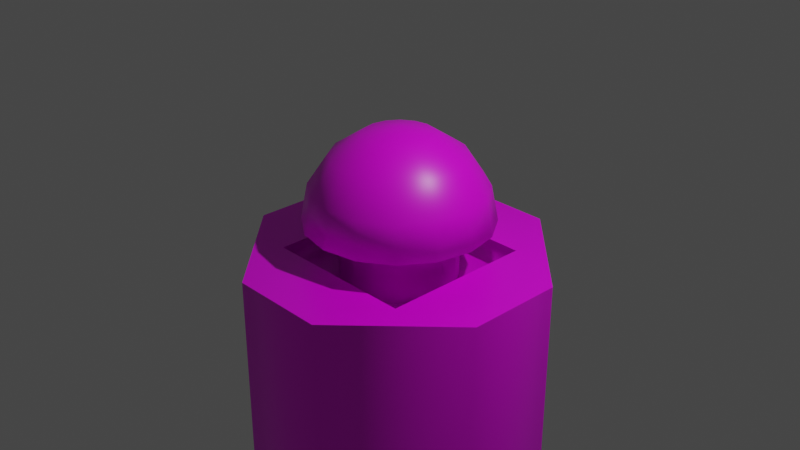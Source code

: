 # Source: BotonPresionadoooooooooo_1_.blend  (saved by Blender 2.83.20; exported with 4.5.12 LTS)
import bpy
from mathutils import Matrix  # noqa: F401  (used for matrix-valued properties, if any)

bpy.ops.wm.read_factory_settings(use_empty=True)
scene = bpy.context.scene
scene.name = 'Scene'

# ---- collections
col_collection = bpy.data.collections.new('Collection'); scene.collection.children.link(col_collection)

# ---- images (referenced by path relative to the original .blend; pixels are not part of the script)
import os
ASSET_DIR = os.environ.get("B2B_ASSET_DIR", "")  # directory of the original .blend (textures are referenced by path, not embedded)
HERE = os.path.dirname(os.path.abspath(__file__))  # packed textures are extracted next to this script under _unpacked/

def load_image(name, relpath, width, height, colorspace="sRGB"):
    """Load a texture the original file referenced (path relative to the .blend, or extracted next to this script)."""
    p = next((c for c in (os.path.join(HERE, relpath), os.path.join(ASSET_DIR, relpath)) if relpath and os.path.exists(c)), "")
    if p:
        img = bpy.data.images.load(p, check_existing=True)
        img.name = name
    else:  # same state as the original file: an image datablock whose file is absent (Cycles renders it pink)
        img = bpy.data.images.new(name, width, height)
        img.source = "FILE"
        img.filepath = "//" + (relpath or name)
    img.colorspace_settings.name = colorspace
    return img
img_untitled_002 = load_image('Untitled.002', '', 1024, 1024, 'sRGB')

# ---- materials (node trees are filled in below, after node groups)
mat_material = bpy.data.materials.new('Material')
mat_material.alpha_threshold = 0.0
mat_material.use_transparent_shadow = False
mat_material.line_color = (0.0, 0.0, 0.0, 1.0)

# ---- node groups
ng_auto_smooth = bpy.data.node_groups.new('Auto Smooth', 'GeometryNodeTree')
_s = ng_auto_smooth.interface.new_socket(name='Geometry', in_out='OUTPUT', socket_type='NodeSocketGeometry')
_s = ng_auto_smooth.interface.new_socket(name='Geometry', in_out='INPUT', socket_type='NodeSocketGeometry')
_s = ng_auto_smooth.interface.new_socket(name='Angle', in_out='INPUT', socket_type='NodeSocketFloat')
_s.subtype = 'ANGLE'
_s.min_value = 0.0
_s.max_value = 3.142
ng_auto_smooth.is_modifier = True
_N = ng_auto_smooth.nodes; _L = ng_auto_smooth.links
n0 = _N.new('NodeGroupOutput'); n0.name = 'Group Output'; n0.location = (480, -100)
n1 = _N.new('NodeGroupInput'); n1.name = 'Group Input'; n1.location = (-420, -300)
n2 = _N.new('NodeGroupInput'); n2.name = 'Group Input.001'; n2.location = (-60, -100)
n3 = _N.new('GeometryNodeSetShadeSmooth'); n3.name = 'Set Shade Smooth'; n3.location = (120, -100)
n3.domain = 'EDGE'
n4 = _N.new('GeometryNodeSetShadeSmooth'); n4.name = 'Set Shade Smooth.001'; n4.location = (300, -100)
n5 = _N.new('GeometryNodeInputMeshEdgeAngle'); n5.name = 'Edge Angle'; n5.location = (-420, -220)
n6 = _N.new('GeometryNodeInputEdgeSmooth'); n6.name = 'Is Edge Smooth'; n6.location = (-60, -160)
n7 = _N.new('GeometryNodeInputShadeSmooth'); n7.name = 'Is Face Smooth'; n7.location = (-240, -340)
n8 = _N.new('FunctionNodeBooleanMath'); n8.name = 'Boolean Math'; n8.location = (-60, -220)
n9 = _N.new('FunctionNodeCompare'); n9.name = 'Compare'; n9.location = (-240, -180)
n9.operation = 'LESS_EQUAL'
_L.new(n5.outputs[0], n9.inputs[0])
_L.new(n4.outputs[0], n0.inputs[0])
_L.new(n1.outputs[1], n9.inputs[1])
_L.new(n9.outputs[0], n8.inputs[0])
_L.new(n7.outputs[0], n8.inputs[1])
_L.new(n2.outputs[0], n3.inputs[0])
_L.new(n6.outputs[0], n3.inputs[1])
_L.new(n3.outputs[0], n4.inputs[0])
_L.new(n8.outputs[0], n3.inputs[2])
n0.is_active_output = True

# ---- material node trees
mat_material.use_nodes = True; mat_material.node_tree.nodes.clear()
_N = mat_material.node_tree.nodes; _L = mat_material.node_tree.links
n0 = _N.new('ShaderNodeOutputMaterial'); n0.name = 'Material Output'; n0.location = (300, 300)
n1 = _N.new('ShaderNodeBsdfPrincipled'); n1.name = 'Principled BSDF'; n1.location = (10, 300)
n1.distribution = 'GGX'
n1.subsurface_method = 'BURLEY'
n1.inputs[2].default_value = 0.4
n1.inputs[3].default_value = 1.45
n1.inputs[27].default_value = (0.0, 0.0, 0.0, 1.0)
n1.inputs[28].default_value = 1.0
n2 = _N.new('ShaderNodeTexImage'); n2.name = 'Image Texture'; n2.location = (-280, 280)
n2.image = img_untitled_002
_L.new(n1.outputs[0], n0.inputs[0])
_L.new(n2.outputs[0], n1.inputs[0])
n0.is_active_output = True

# ---- world
world_world = bpy.data.worlds.new('World'); scene.world = world_world
world_world.use_nodes = True; world_world.node_tree.nodes.clear()
_N = world_world.node_tree.nodes; _L = world_world.node_tree.links
n0 = _N.new('ShaderNodeOutputWorld'); n0.name = 'World Output'; n0.location = (300, 300)
n1 = _N.new('ShaderNodeBackground'); n1.name = 'Background'; n1.location = (10, 300)
n1.inputs[0].default_value = (0.05088, 0.05088, 0.05088, 1.0)
_L.new(n1.outputs[0], n0.inputs[0])
n0.is_active_output = True
world_world.color = (0.05088, 0.05088, 0.05088)
world_world.use_sun_shadow = False
world_world.sun_shadow_jitter_overblur = 0.0

# ---- cameras
cam_camera = bpy.data.cameras.new('Camera')
cam_camera.clip_end = 100.0
cam_camera.ortho_scale = 7.314

# ---- lights
light_light = bpy.data.lights.new('Light', 'POINT')
light_light.transmission_factor = 0.0
light_light.energy = 1000.0
light_light.shadow_soft_size = 0.1
light_light.shadow_maximum_resolution = 0.006
light_light.use_absolute_resolution = True

# ---- meshes
me_sphere = bpy.data.meshes.new('Sphere')
me_sphere.from_pydata([(0.0, 0.7071, 0.7071), (0.0, 0.9239, 0.3827), (0.1464, 0.3536, 0.9239), (0.2706, 0.6533, 0.7071), (0.3536, 0.8536, 0.3827), (0.2374, 0.5731, -4.371e-08), (0.2706, 0.2706, 0.9239), (0.5, 0.5, 0.7071), (0.6533, 0.6533, 0.3827), (0.4386, 0.4386, -4.371e-08), (0.3536, 0.1464, 0.9239), (0.6533, 0.2706, 0.7071), (0.8536, 0.3536, 0.3827), (0.5731, 0.2374, -4.371e-08), (0.3827, 1.307e-07, 0.9239), (0.7071, 7.11e-08, 0.7071), (0.9239, 1.149e-08, 0.3827), (0.6203, 1.009e-07, -4.371e-08), (0.3536, -0.1464, 0.9239), (0.6533, -0.2706, 0.7071), (0.8536, -0.3536, 0.3827), (0.5731, -0.2374, -4.371e-08), (0.2706, -0.2706, 0.9239), (0.5, -0.5, 0.7071), (0.6533, -0.6533, 0.3827), (0.4386, -0.4386, -4.371e-08), (0.1464, -0.3536, 0.9239), (0.2706, -0.6533, 0.7071), (0.3536, -0.8536, 0.3827), (0.2374, -0.5731, -4.371e-08), (-7.268e-08, -0.3827, 0.9239), (-2.664e-07, -0.7071, 0.7071), (-2.962e-07, -0.9239, 0.3827), (-2.049e-07, -0.6203, -4.371e-08), (-0.1464, -0.3536, 0.9239), (-0.2706, -0.6533, 0.7071), (-0.3536, -0.8536, 0.3827), (-0.2374, -0.5731, -4.371e-08), (-0.2706, -0.2706, 0.9239), (-0.5, -0.5, 0.7071), (-0.6533, -0.6533, 0.3827), (-0.4386, -0.4386, -4.371e-08), (-0.3536, -0.1464, 0.9239), (-0.6533, -0.2706, 0.7071), (-0.8536, -0.3536, 0.3827), (-0.5731, -0.2374, -4.371e-08), (-0.3827, 2.499e-07, 0.9239), (-0.7071, 4.883e-07, 0.7071), (-0.9239, 5.181e-07, 0.3827), (-0.6203, 3.999e-07, -4.371e-08), (-0.3536, 0.1464, 0.9239), (-0.6533, 0.2706, 0.7071), (-0.8536, 0.3536, 0.3827), (-0.5731, 0.2374, -4.371e-08), (-0.2706, 0.2706, 0.9239), (-0.5, 0.5, 0.7071), (-0.6533, 0.6533, 0.3827), (-0.4386, 0.4386, -4.371e-08), (-0.1464, 0.3536, 0.9239), (-0.2706, 0.6533, 0.7071), (-0.3536, 0.8536, 0.3827), (-0.2374, 0.5731, -4.371e-08), (-6.75e-14, 5.063e-14, 1.0), (1.061e-07, 0.3827, 0.9239), (6.027e-07, 0.6203, -4.371e-08), (0.3827, 0.9239, -4.371e-08), (0.7071, 0.7071, -4.371e-08), (0.9239, 0.3827, -4.371e-08), (1.0, 1.149e-08, -4.371e-08), (0.9239, -0.3827, -4.371e-08), (0.7071, -0.7071, -4.371e-08), (0.3827, -0.9239, -4.371e-08), (-3.26e-07, -1.0, -4.371e-08), (-0.3827, -0.9239, -4.371e-08), (-0.7071, -0.7071, -4.371e-08), (-0.9239, -0.3827, -4.371e-08), (-1.0, 6.075e-07, -4.371e-08), (-0.9239, 0.3827, -4.371e-08), (-0.7071, 0.7071, -4.371e-08), (-0.3827, 0.9239, -4.371e-08), (6.575e-07, 1.0, -4.371e-08), (0.2374, 0.5731, -0.8037), (0.4386, 0.4386, -0.8037), (0.5731, 0.2374, -0.8037), (0.6203, 1.009e-07, -0.8037), (0.5731, -0.2374, -0.8037), (0.4386, -0.4386, -0.8037), (0.2374, -0.5731, -0.8037), (-2.049e-07, -0.6203, -0.8037), (-0.2374, -0.5731, -0.8037), (-0.4386, -0.4386, -0.8037), (-0.5731, -0.2374, -0.8037), (-0.6203, 3.999e-07, -0.8037), (-0.5731, 0.2374, -0.8037), (-0.4386, 0.4386, -0.8037), (-0.2374, 0.5731, -0.8037), (6.027e-07, 0.6203, -0.8037)], [], [(0, 63, 2, 3), (1, 0, 3, 4), (63, 62, 2), (80, 1, 4, 65), (4, 3, 7, 8), (2, 62, 6), (65, 4, 8, 66), (3, 2, 6, 7), (66, 8, 12, 67), (7, 6, 10, 11), (8, 7, 11, 12), (6, 62, 10), (67, 12, 16, 68), (11, 10, 14, 15), (12, 11, 15, 16), (10, 62, 14), (16, 15, 19, 20), (14, 62, 18), (68, 16, 20, 69), (15, 14, 18, 19), (20, 19, 23, 24), (18, 62, 22), (69, 20, 24, 70), (19, 18, 22, 23), (70, 24, 28, 71), (23, 22, 26, 27), (24, 23, 27, 28), (22, 62, 26), (27, 26, 30, 31), (28, 27, 31, 32), (26, 62, 30), (71, 28, 32, 72), (32, 31, 35, 36), (30, 62, 34), (72, 32, 36, 73), (31, 30, 34, 35), (34, 62, 38), (73, 36, 40, 74), (35, 34, 38, 39), (36, 35, 39, 40), (74, 40, 44, 75), (39, 38, 42, 43), (40, 39, 43, 44), (38, 62, 42), (44, 43, 47, 48), (42, 62, 46), (75, 44, 48, 76), (43, 42, 46, 47), (48, 47, 51, 52), (46, 62, 50), (76, 48, 52, 77), (47, 46, 50, 51), (77, 52, 56, 78), (51, 50, 54, 55), (52, 51, 55, 56), (50, 62, 54), (78, 56, 60, 79), (55, 54, 58, 59), (56, 55, 59, 60), (54, 62, 58), (60, 59, 0, 1), (58, 62, 63), (79, 60, 1, 80), (59, 58, 63, 0), (17, 21, 85, 84), (9, 5, 65, 66), (13, 9, 66, 67), (17, 13, 67, 68), (21, 17, 68, 69), (25, 21, 69, 70), (29, 25, 70, 71), (33, 29, 71, 72), (37, 33, 72, 73), (41, 37, 73, 74), (45, 41, 74, 75), (49, 45, 75, 76), (53, 49, 76, 77), (57, 53, 77, 78), (61, 57, 78, 79), (64, 61, 79, 80), (5, 64, 80, 65), (82, 83, 84, 85, 86, 87, 88, 89, 90, 91, 92, 93, 94, 95, 96, 81), (49, 53, 93, 92), (21, 25, 86, 85), (53, 57, 94, 93), (25, 29, 87, 86), (57, 61, 95, 94), (29, 33, 88, 87), (61, 64, 96, 95), (33, 37, 89, 88), (5, 9, 82, 81), (64, 5, 81, 96), (37, 41, 90, 89), (9, 13, 83, 82), (41, 45, 91, 90), (13, 17, 84, 83), (45, 49, 92, 91)])
me_sphere.polygons.foreach_set('use_smooth', [True] * 97)
_uv = me_sphere.uv_layers.new(name='UVMap')
_uv.uv.foreach_set('vector', [0.6899, 0.7133, 0.7228, 0.7371, 0.716, 0.753, 0.6773, 0.7427, 0.04742, 0.876, 0.08762, 0.89, 0.08636, 0.9196, 0.04577, 0.9147, 0.7228, 0.7371, 0.7606, 0.7627, 0.716, 0.753, 0.001783, 0.8711, 0.04742, 0.876, 0.04577, 0.9147, 1.757e-09, 0.9129, 0.04577, 0.9147, 0.08636, 0.9196, 0.08636, 0.9516, 0.04577, 0.9565, 0.716, 0.753, 0.7606, 0.7627, 0.7159, 0.7702, 1.757e-09, 0.9129, 0.04577, 0.9147, 0.04577, 0.9565, 0.0, 0.9582, 0.6773, 0.7427, 0.716, 0.753, 0.7159, 0.7702, 0.6771, 0.7744, 0.0, 0.9582, 0.04577, 0.9565, 0.04742, 0.9951, 0.001783, 1.0, 0.6771, 0.7744, 0.7159, 0.7702, 0.7225, 0.7861, 0.6893, 0.8038, 0.04577, 0.9565, 0.08636, 0.9516, 0.08762, 0.9811, 0.04742, 0.9951, 0.7159, 0.7702, 0.7606, 0.7627, 0.7225, 0.7861, 0.8931, 0.4203, 0.9386, 0.4268, 0.9362, 0.4564, 0.8904, 0.4524, 0.6893, 0.8038, 0.7225, 0.7861, 0.7348, 0.7982, 0.7122, 0.8262, 0.9386, 0.4268, 0.9785, 0.4469, 0.9767, 0.4696, 0.9362, 0.4564, 0.7225, 0.7861, 0.7606, 0.7627, 0.7348, 0.7982, 0.9362, 0.4564, 0.9767, 0.4696, 0.976, 0.4991, 0.9353, 0.495, 0.7348, 0.7982, 0.7606, 0.7627, 0.7511, 0.8048, 0.8904, 0.4524, 0.9362, 0.4564, 0.9353, 0.495, 0.8895, 0.4942, 0.7122, 0.8262, 0.7348, 0.7982, 0.7511, 0.8048, 0.7421, 0.8384, 0.9353, 0.495, 0.976, 0.4991, 0.9767, 0.5311, 0.9362, 0.5368, 0.7511, 0.8048, 0.7606, 0.7627, 0.7686, 0.8048, 0.8895, 0.4942, 0.9353, 0.495, 0.9362, 0.5368, 0.8904, 0.5395, 0.7421, 0.8384, 0.7511, 0.8048, 0.7686, 0.8048, 0.7746, 0.8384, 0.8904, 0.5395, 0.9362, 0.5368, 0.9386, 0.5754, 0.8931, 0.5812, 0.7746, 0.8384, 0.7686, 0.8048, 0.7849, 0.7982, 0.8047, 0.8262, 0.9362, 0.5368, 0.9767, 0.5311, 0.9785, 0.5607, 0.9386, 0.5754, 0.7686, 0.8048, 0.7606, 0.7627, 0.7849, 0.7982, 0.8047, 0.8262, 0.7849, 0.7982, 0.7974, 0.7861, 0.8278, 0.8038, 0.94, 0.2348, 0.9795, 0.2557, 0.9771, 0.2784, 0.9369, 0.2644, 0.7849, 0.7982, 0.7606, 0.7627, 0.7974, 0.7861, 0.8946, 0.2275, 0.94, 0.2348, 0.9369, 0.2644, 0.8913, 0.2595, 0.9369, 0.2644, 0.9771, 0.2784, 0.9759, 0.3079, 0.9353, 0.303, 0.7974, 0.7861, 0.7606, 0.7627, 0.8042, 0.7702, 0.8913, 0.2595, 0.9369, 0.2644, 0.9353, 0.303, 0.8895, 0.3013, 0.8278, 0.8038, 0.7974, 0.7861, 0.8042, 0.7702, 0.8404, 0.7744, 0.8042, 0.7702, 0.7606, 0.7627, 0.8044, 0.753, 0.8895, 0.3013, 0.9353, 0.303, 0.9353, 0.3448, 0.8895, 0.3465, 0.8404, 0.7744, 0.8042, 0.7702, 0.8044, 0.753, 0.8406, 0.7427, 0.9353, 0.303, 0.9759, 0.3079, 0.9759, 0.3399, 0.9353, 0.3448, 0.8895, 0.3465, 0.9353, 0.3448, 0.9369, 0.3834, 0.8913, 0.3883, 0.8406, 0.7427, 0.8044, 0.753, 0.7977, 0.7371, 0.8283, 0.7133, 0.9353, 0.3448, 0.9759, 0.3399, 0.9771, 0.3695, 0.9369, 0.3834, 0.8044, 0.753, 0.7606, 0.7627, 0.7977, 0.7371, 0.9369, 0.3834, 0.9771, 0.3695, 0.9795, 0.3921, 0.94, 0.413, 0.7977, 0.7371, 0.7606, 0.7627, 0.7854, 0.725, 0.8913, 0.3883, 0.9369, 0.3834, 0.94, 0.413, 0.8946, 0.4203, 0.8283, 0.7133, 0.7977, 0.7371, 0.7854, 0.725, 0.8055, 0.6909, 0.9455, 0.004904, 0.9857, 0.01887, 0.9845, 0.04843, 0.9439, 0.04353, 0.7854, 0.725, 0.7606, 0.7627, 0.7692, 0.7184, 0.8999, 0.0, 0.9455, 0.004904, 0.9439, 0.04353, 0.8981, 0.04181, 0.8055, 0.6909, 0.7854, 0.725, 0.7692, 0.7184, 0.7756, 0.6787, 0.8981, 0.04181, 0.9439, 0.04353, 0.9439, 0.08533, 0.8981, 0.08706, 0.7756, 0.6787, 0.7692, 0.7184, 0.7516, 0.7184, 0.7431, 0.6787, 0.9439, 0.04353, 0.9845, 0.04843, 0.9845, 0.08043, 0.9439, 0.08533, 0.7692, 0.7184, 0.7606, 0.7627, 0.7516, 0.7184, 0.8981, 0.08706, 0.9439, 0.08533, 0.9455, 0.124, 0.8999, 0.1289, 0.7431, 0.6787, 0.7516, 0.7184, 0.7353, 0.725, 0.713, 0.6909, 0.9439, 0.08533, 0.9845, 0.08043, 0.9857, 0.11, 0.9455, 0.124, 0.7516, 0.7184, 0.7606, 0.7627, 0.7353, 0.725, 0.6971, 0.6656, 0.713, 0.6909, 0.6899, 0.7133, 0.6669, 0.6949, 0.7353, 0.725, 0.7606, 0.7627, 0.7228, 0.7371, 0.8999, 0.1289, 0.9455, 0.124, 0.9486, 0.1535, 0.9032, 0.1609, 0.713, 0.6909, 0.7353, 0.725, 0.7228, 0.7371, 0.6899, 0.7133, 0.6689, 0.9382, 0.67, 0.9123, 0.7643, 0.9123, 0.7632, 0.9382, 0.7419, 0.05393, 0.7217, 0.07377, 0.6845, 0.04931, 0.717, 0.01732, 0.7682, 0.04318, 0.7419, 0.05393, 0.717, 0.01732, 0.7595, 1.382e-08, 0.7967, 0.04318, 0.7682, 0.04318, 0.7595, 1.382e-08, 0.8055, 0.0, 0.8231, 0.05393, 0.7967, 0.04318, 0.8055, 0.0, 0.848, 0.01732, 0.8433, 0.07377, 0.8231, 0.05393, 0.848, 0.01732, 0.8805, 0.04931, 0.8542, 0.09971, 0.8433, 0.07377, 0.8805, 0.04931, 0.8981, 0.09112, 0.8542, 0.1278, 0.8542, 0.09971, 0.8981, 0.09112, 0.8981, 0.1364, 0.8433, 0.1537, 0.8542, 0.1278, 0.8981, 0.1364, 0.8805, 0.1782, 0.8231, 0.1736, 0.8433, 0.1537, 0.8805, 0.1782, 0.848, 0.2102, 0.7967, 0.1843, 0.8231, 0.1736, 0.848, 0.2102, 0.8055, 0.2275, 0.7682, 0.1843, 0.7967, 0.1843, 0.8055, 0.2275, 0.7595, 0.2275, 0.7419, 0.1736, 0.7682, 0.1843, 0.7595, 0.2275, 0.717, 0.2102, 0.7217, 0.1537, 0.7419, 0.1736, 0.717, 0.2102, 0.6845, 0.1782, 0.7108, 0.1278, 0.7217, 0.1537, 0.6845, 0.1782, 0.6669, 0.1364, 0.7108, 0.09971, 0.7108, 0.1278, 0.6669, 0.1364, 0.6669, 0.09112, 0.7217, 0.07377, 0.7108, 0.09971, 0.6669, 0.09112, 0.6845, 0.04931, 0.9529, 0.796, 0.9266, 0.8067, 0.898, 0.8067, 0.8717, 0.796, 0.8515, 0.7761, 0.8406, 0.7502, 0.8406, 0.7221, 0.8515, 0.6962, 0.8717, 0.6763, 0.898, 0.6656, 0.9266, 0.6656, 0.9529, 0.6763, 0.9731, 0.6962, 0.984, 0.7221, 0.984, 0.7502, 0.9731, 0.7761, 0.3637, 0.965, 0.3373, 0.9639, 0.3373, 0.8711, 0.3637, 0.8722, 0.67, 0.9123, 0.67, 0.8842, 0.7643, 0.8842, 0.7643, 0.9123, 0.3373, 0.9639, 0.3088, 0.9639, 0.3088, 0.8711, 0.3373, 0.8711, 0.67, 0.8842, 0.6689, 0.8582, 0.7632, 0.8582, 0.7643, 0.8842, 0.3088, 0.9639, 0.2824, 0.965, 0.2824, 0.8722, 0.3088, 0.8711, 0.6689, 0.8582, 0.6669, 0.8384, 0.7611, 0.8384, 0.7632, 0.8582, 0.185, 0.9709, 0.1871, 0.9511, 0.2813, 0.9511, 0.2793, 0.9709, 0.183, 0.8711, 0.1819, 0.8971, 0.08762, 0.8971, 0.08873, 0.8711, 0.1882, 0.9251, 0.1882, 0.8971, 0.2824, 0.8971, 0.2824, 0.9251, 0.1871, 0.9511, 0.1882, 0.9251, 0.2824, 0.9251, 0.2813, 0.9511, 0.1819, 0.8971, 0.1819, 0.9251, 0.08762, 0.9251, 0.08762, 0.8971, 0.1882, 0.8971, 0.1871, 0.8711, 0.2813, 0.8711, 0.2824, 0.8971, 0.1819, 0.9251, 0.183, 0.9511, 0.08873, 0.9511, 0.08762, 0.9251, 0.6669, 0.958, 0.6689, 0.9382, 0.7632, 0.9382, 0.7611, 0.958, 0.183, 0.9511, 0.185, 0.9709, 0.09077, 0.9709, 0.08873, 0.9511])
me_sphere.materials.append(mat_material)
me_sphere.use_remesh_fix_poles = True
me_sphere.use_remesh_preserve_attributes = False
me_sphere.use_mirror_vertex_groups = False
me_sphere.update()
me_cube_001 = bpy.data.meshes.new('Cube.001')
me_cube_001.from_pydata([(-0.5316, -0.5316, 1.0), (-0.5316, 0.5316, 1.0), (0.5316, -0.5316, 1.0), (0.5316, 0.5316, 1.0), (-0.5526, -0.539, 0.711), (-0.5526, 0.5242, 0.711), (0.5107, 0.5242, 0.711), (0.5107, -0.539, 0.711), (-0.3356, -1.0, -6.512), (-1.0, -0.3356, -6.512), (-1.0, 0.3356, -6.512), (-0.3356, 1.0, -6.512), (1.0, -0.3356, -6.512), (0.3356, -1.0, -6.512), (0.3356, 1.0, -6.512), (1.0, 0.3356, -6.512), (-1.0, -0.3356, 1.0), (-0.3356, -1.0, 1.0), (-0.5316, -0.5316, 1.0), (-0.3356, 1.0, 1.0), (-1.0, 0.3356, 1.0), (-0.5316, 0.5316, 1.0), (1.0, 0.3356, 1.0), (0.3356, 1.0, 1.0), (0.5316, 0.5316, 1.0), (0.3356, -1.0, 1.0), (1.0, -0.3356, 1.0), (0.5316, -0.5316, 1.0)], [], [(13, 25, 17, 8), (15, 22, 26, 12), (0, 1, 21, 20, 16, 18), (11, 19, 23, 14), (9, 16, 20, 10), (1, 0, 4, 5), (2, 0, 18, 17, 25, 27), (3, 2, 27, 26, 22, 24), (1, 3, 24, 23, 19, 21), (6, 5, 4, 7), (0, 2, 7, 4), (3, 1, 5, 6), (2, 3, 6, 7), (16, 17, 18), (19, 20, 21), (22, 23, 24), (25, 26, 27), (8, 17, 16, 9), (19, 11, 10, 20), (22, 15, 14, 23), (25, 13, 12, 26), (10, 11, 14, 15, 12, 13, 8, 9)])
me_cube_001.polygons.foreach_set('use_smooth', [True] * 22)
_k = set([(0, 1), (0, 2), (1, 3), (2, 3), (8, 9), (8, 13), (9, 10), (10, 11), (11, 14), (12, 13), (12, 15), (14, 15), (16, 17), (16, 20), (17, 25), (19, 20), (19, 23), (22, 23), (22, 26), (25, 26)])
me_cube_001.attributes.new('sharp_edge', 'BOOLEAN', 'EDGE').data.foreach_set('value', [ (min(e.vertices), max(e.vertices)) in _k for e in me_cube_001.edges])
_uv = me_cube_001.uv_layers.new(name='UVMap')
_uv.uv.foreach_set('vector', [0.2227, 5.53e-08, 0.2227, 0.8711, 0.1667, 0.8711, 0.1667, 5.53e-08, 0.5561, 5.53e-08, 0.5561, 0.8711, 0.5001, 0.8711, 0.5001, 0.0, 0.6896, 0.337, 0.7782, 0.4242, 0.7782, 0.4242, 0.7228, 0.4465, 0.6669, 0.3915, 0.6896, 0.337, 0.2786, 0.0, 0.2786, 0.8711, 0.2227, 0.8711, 0.2227, 0.0, 0.05595, 5.53e-08, 0.05595, 0.8711, 7.027e-09, 0.8711, 0.0, 0.0, 0.8324, 0.8384, 0.8324, 0.9256, 0.7983, 0.9279, 0.7983, 0.8407, 0.7782, 0.2498, 0.6896, 0.337, 0.6896, 0.337, 0.6669, 0.2825, 0.7228, 0.2275, 0.7782, 0.2498, 0.8668, 0.337, 0.7782, 0.2498, 0.7782, 0.2498, 0.8336, 0.2275, 0.8895, 0.2825, 0.8668, 0.337, 0.7782, 0.4242, 0.8668, 0.337, 0.8668, 0.337, 0.8895, 0.3915, 0.8336, 0.4465, 0.7782, 0.4242, 0.9659, 0.93, 0.8406, 0.93, 0.8406, 0.8067, 0.9659, 0.8067, 0.7983, 0.8407, 0.7983, 0.9279, 0.7643, 0.9256, 0.7643, 0.8384, 0.9659, 0.895, 0.9659, 0.8078, 1.0, 0.8067, 1.0, 0.8939, 0.9659, 0.9822, 0.9659, 0.895, 1.0, 0.8939, 1.0, 0.9811, 0.6669, 0.3915, 0.6669, 0.2825, 0.6896, 0.337, 0.8336, 0.4465, 0.7228, 0.4465, 0.7782, 0.4242, 0.8895, 0.2825, 0.8895, 0.3915, 0.8668, 0.337, 0.7228, 0.2275, 0.8336, 0.2275, 0.7782, 0.2498, 0.1667, 5.53e-08, 0.1667, 0.8711, 0.05595, 0.8711, 0.05595, 5.53e-08, 0.2786, 0.8711, 0.2786, 0.0, 0.3894, 0.0, 0.3894, 0.8711, 0.5561, 0.8711, 0.5561, 0.0, 0.6669, 5.53e-08, 0.6669, 0.8711, 0.3894, 0.8711, 0.3894, 5.53e-08, 0.5001, 0.0, 0.5001, 0.8711, 0.6669, 0.6105, 0.6669, 0.5016, 0.7228, 0.4465, 0.8336, 0.4465, 0.8895, 0.5016, 0.8895, 0.6105, 0.8336, 0.6656, 0.7228, 0.6656])
me_cube_001.materials.append(mat_material)
me_cube_001.use_remesh_fix_poles = True
me_cube_001.use_remesh_preserve_attributes = False
me_cube_001.use_mirror_vertex_groups = False
me_cube_001.use_paint_bone_selection = False
me_cube_001.use_paint_mask = True
me_cube_001.update()

# ---- objects
ob_light = bpy.data.objects.new('Light', light_light)
ob_camera = bpy.data.objects.new('Camera', cam_camera)
ob_sphere = bpy.data.objects.new('Sphere', me_sphere)
ob_cube = bpy.data.objects.new('Cube', me_cube_001)

# ---- transforms, parenting, visibility, modifiers, constraints
ob_light.location = (4.076, 1.005, 5.904)
ob_light.rotation_euler = (0.6503, 0.05522, 1.866)
ob_light.lock_rotations_4d = False
ob_light.empty_display_type = 'ARROWS'
ob_light.color = (0.0, 0.0, 0.0, 0.0)
ob_light.lineart.crease_threshold = 0.0
ob_camera.location = (7.359, -6.926, 4.958)
ob_camera.rotation_euler = (1.109, 0.0, 0.8149)
ob_camera.lock_rotations_4d = False
ob_camera.empty_display_type = 'ARROWS'
ob_camera.color = (0.0, 0.0, 0.0, 0.0)
ob_camera.display_type = 'WIRE'
ob_camera.lineart.crease_threshold = 0.0
ob_sphere.location = (0.0, 0.0, 0.0)
ob_sphere.lineart.crease_threshold = 0.0
ob_cube.location = (0.0, 0.0, -1.347)
ob_cube.scale = (1.591, 1.591, 1.0)
ob_cube.lineart.crease_threshold = 0.0
_m = ob_cube.modifiers.new('Auto Smooth', 'NODES')
_m.node_group = ng_auto_smooth
_gi = [s.identifier for s in ng_auto_smooth.interface.items_tree if s.item_type == 'SOCKET' and s.in_out == 'INPUT']
_m[_gi[1]] = 3.142  # Angle

# ---- collection membership
col_collection.objects.link(ob_light)
col_collection.objects.link(ob_camera)
col_collection.objects.link(ob_sphere)
col_collection.objects.link(ob_cube)

# ---- scene / render settings (as saved in the file)
scene.camera = ob_camera
scene.frame_start = 1; scene.frame_end = 25; scene.frame_set(141)
scene.render.engine = 'BLENDER_EEVEE_NEXT'
scene.cycles.use_denoising = False
scene.cycles.samples = 128
scene.cycles.sampling_pattern = 'TABULATED_SOBOL'
scene.cycles.use_adaptive_sampling = False
scene.cycles.use_light_tree = False
scene.view_settings.view_transform = 'Filmic'
bpy.context.view_layer.update()
